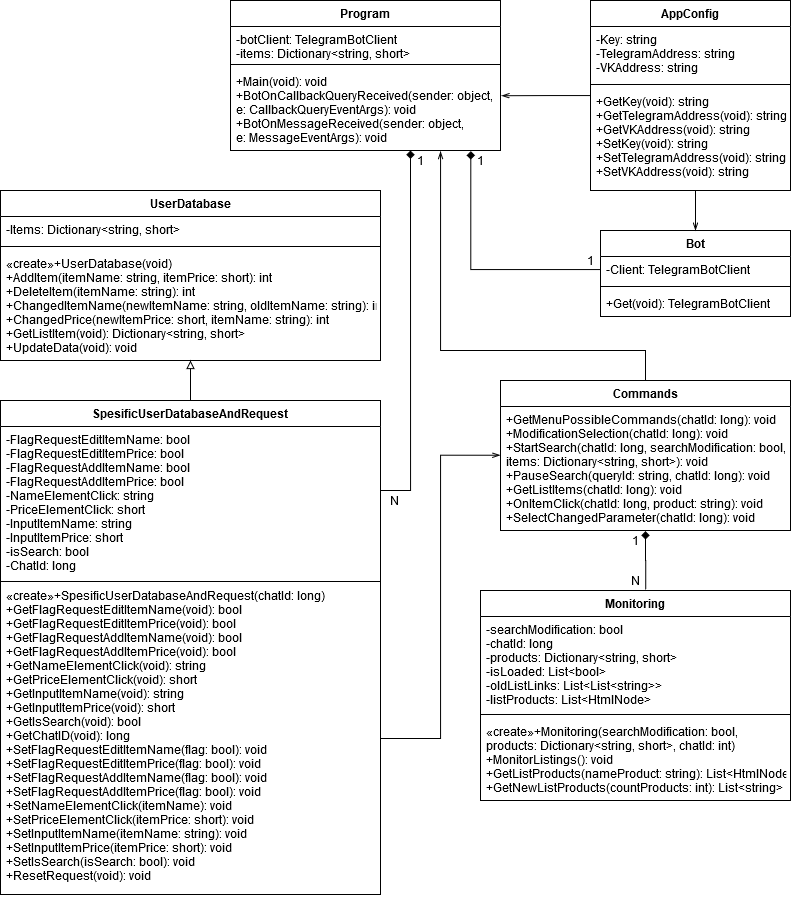

The diagram above was exported from draw.io. Its source (the exported page's mxGraphModel, read from the mxfile embedded in the PNG):
<mxGraphModel dx="1673" dy="942" grid="1" gridSize="10" guides="1" tooltips="1" connect="1" arrows="1" fold="1" page="1" pageScale="1" pageWidth="827" pageHeight="1169" math="0" shadow="0">
  <root>
    <mxCell id="0" />
    <mxCell id="1" parent="0" />
    <mxCell id="m36EMa_TlDmB4_l63rYN-53" style="edgeStyle=orthogonalEdgeStyle;rounded=0;orthogonalLoop=1;jettySize=auto;html=1;entryX=1.004;entryY=0.332;entryDx=0;entryDy=0;entryPerimeter=0;endArrow=openThin;endFill=0;" edge="1" parent="1" source="m36EMa_TlDmB4_l63rYN-1" target="m36EMa_TlDmB4_l63rYN-20">
      <mxGeometry relative="1" as="geometry">
        <Array as="points">
          <mxPoint x="570" y="115" />
          <mxPoint x="570" y="115" />
        </Array>
      </mxGeometry>
    </mxCell>
    <mxCell id="m36EMa_TlDmB4_l63rYN-1" value="AppConfig" style="swimlane;fontStyle=1;align=center;verticalAlign=top;childLayout=stackLayout;horizontal=1;startSize=26;horizontalStack=0;resizeParent=1;resizeParentMax=0;resizeLast=0;collapsible=1;marginBottom=0;" vertex="1" parent="1">
      <mxGeometry x="610" y="20" width="200" height="190" as="geometry" />
    </mxCell>
    <mxCell id="m36EMa_TlDmB4_l63rYN-2" value="-Key: string&#10;-TelegramAddress: string&#10;-VKAddress: string" style="text;strokeColor=none;fillColor=none;align=left;verticalAlign=top;spacingLeft=4;spacingRight=4;overflow=hidden;rotatable=0;points=[[0,0.5],[1,0.5]];portConstraint=eastwest;" vertex="1" parent="m36EMa_TlDmB4_l63rYN-1">
      <mxGeometry y="26" width="200" height="54" as="geometry" />
    </mxCell>
    <mxCell id="m36EMa_TlDmB4_l63rYN-3" value="" style="line;strokeWidth=1;fillColor=none;align=left;verticalAlign=middle;spacingTop=-1;spacingLeft=3;spacingRight=3;rotatable=0;labelPosition=right;points=[];portConstraint=eastwest;" vertex="1" parent="m36EMa_TlDmB4_l63rYN-1">
      <mxGeometry y="80" width="200" height="8" as="geometry" />
    </mxCell>
    <mxCell id="m36EMa_TlDmB4_l63rYN-4" value="+GetKey(void): string&#10;+GetTelegramAddress(void): string&#10;+GetVKAddress(void): string&#10;+SetKey(void): string&#10;+SetTelegramAddress(void): string&#10;+SetVKAddress(void): string" style="text;strokeColor=none;fillColor=none;align=left;verticalAlign=top;spacingLeft=4;spacingRight=4;overflow=hidden;rotatable=0;points=[[0,0.5],[1,0.5]];portConstraint=eastwest;" vertex="1" parent="m36EMa_TlDmB4_l63rYN-1">
      <mxGeometry y="88" width="200" height="102" as="geometry" />
    </mxCell>
    <mxCell id="m36EMa_TlDmB4_l63rYN-5" value="Bot" style="swimlane;fontStyle=1;align=center;verticalAlign=top;childLayout=stackLayout;horizontal=1;startSize=26;horizontalStack=0;resizeParent=1;resizeParentMax=0;resizeLast=0;collapsible=1;marginBottom=0;" vertex="1" parent="1">
      <mxGeometry x="620" y="250" width="190" height="86" as="geometry" />
    </mxCell>
    <mxCell id="m36EMa_TlDmB4_l63rYN-6" value="-Client: TelegramBotClient" style="text;strokeColor=none;fillColor=none;align=left;verticalAlign=top;spacingLeft=4;spacingRight=4;overflow=hidden;rotatable=0;points=[[0,0.5],[1,0.5]];portConstraint=eastwest;" vertex="1" parent="m36EMa_TlDmB4_l63rYN-5">
      <mxGeometry y="26" width="190" height="26" as="geometry" />
    </mxCell>
    <mxCell id="m36EMa_TlDmB4_l63rYN-7" value="" style="line;strokeWidth=1;fillColor=none;align=left;verticalAlign=middle;spacingTop=-1;spacingLeft=3;spacingRight=3;rotatable=0;labelPosition=right;points=[];portConstraint=eastwest;" vertex="1" parent="m36EMa_TlDmB4_l63rYN-5">
      <mxGeometry y="52" width="190" height="8" as="geometry" />
    </mxCell>
    <mxCell id="m36EMa_TlDmB4_l63rYN-8" value="+Get(void): TelegramBotClient" style="text;strokeColor=none;fillColor=none;align=left;verticalAlign=top;spacingLeft=4;spacingRight=4;overflow=hidden;rotatable=0;points=[[0,0.5],[1,0.5]];portConstraint=eastwest;" vertex="1" parent="m36EMa_TlDmB4_l63rYN-5">
      <mxGeometry y="60" width="190" height="26" as="geometry" />
    </mxCell>
    <mxCell id="m36EMa_TlDmB4_l63rYN-10" value="Monitoring" style="swimlane;fontStyle=1;align=center;verticalAlign=top;childLayout=stackLayout;horizontal=1;startSize=26;horizontalStack=0;resizeParent=1;resizeParentMax=0;resizeLast=0;collapsible=1;marginBottom=0;" vertex="1" parent="1">
      <mxGeometry x="500" y="610" width="310" height="210" as="geometry" />
    </mxCell>
    <mxCell id="m36EMa_TlDmB4_l63rYN-11" value="-searchModification: bool&#10;-chatId: long&#10;-products: Dictionary&lt;string, short&gt;&#10;-isLoaded: List&lt;bool&gt;&#10;-oldListLinks: List&lt;List&lt;string&gt;&gt;&#10;-listProducts: List&lt;HtmlNode&gt;" style="text;strokeColor=none;fillColor=none;align=left;verticalAlign=top;spacingLeft=4;spacingRight=4;overflow=hidden;rotatable=0;points=[[0,0.5],[1,0.5]];portConstraint=eastwest;" vertex="1" parent="m36EMa_TlDmB4_l63rYN-10">
      <mxGeometry y="26" width="310" height="94" as="geometry" />
    </mxCell>
    <mxCell id="m36EMa_TlDmB4_l63rYN-12" value="" style="line;strokeWidth=1;fillColor=none;align=left;verticalAlign=middle;spacingTop=-1;spacingLeft=3;spacingRight=3;rotatable=0;labelPosition=right;points=[];portConstraint=eastwest;" vertex="1" parent="m36EMa_TlDmB4_l63rYN-10">
      <mxGeometry y="120" width="310" height="8" as="geometry" />
    </mxCell>
    <mxCell id="m36EMa_TlDmB4_l63rYN-13" value="«create»+Monitoring(searchModification: bool,&#10;products: Dictionary&lt;string, short&gt;, chatId: int)&#10;+MonitorListings(): void&#10;+GetListProducts(nameProduct: string): List&lt;HtmlNode&gt;&#10;+GetNewListProducts(countProducts: int): List&lt;string&gt;" style="text;strokeColor=none;fillColor=none;align=left;verticalAlign=top;spacingLeft=4;spacingRight=4;overflow=hidden;rotatable=0;points=[[0,0.5],[1,0.5]];portConstraint=eastwest;" vertex="1" parent="m36EMa_TlDmB4_l63rYN-10">
      <mxGeometry y="128" width="310" height="82" as="geometry" />
    </mxCell>
    <mxCell id="m36EMa_TlDmB4_l63rYN-14" style="edgeStyle=orthogonalEdgeStyle;rounded=0;orthogonalLoop=1;jettySize=auto;html=1;entryX=0.778;entryY=1.01;entryDx=0;entryDy=0;entryPerimeter=0;endArrow=openThin;endFill=0;fontColor=#000000;" edge="1" parent="1" source="m36EMa_TlDmB4_l63rYN-15" target="m36EMa_TlDmB4_l63rYN-20">
      <mxGeometry relative="1" as="geometry">
        <Array as="points">
          <mxPoint x="665" y="370" />
          <mxPoint x="460" y="370" />
        </Array>
      </mxGeometry>
    </mxCell>
    <mxCell id="m36EMa_TlDmB4_l63rYN-15" value="Commands" style="swimlane;fontStyle=1;childLayout=stackLayout;horizontal=1;startSize=26;fillColor=none;horizontalStack=0;resizeParent=1;resizeParentMax=0;resizeLast=0;collapsible=1;marginBottom=0;fontColor=#000000;labelBorderColor=none;" vertex="1" parent="1">
      <mxGeometry x="520" y="400" width="290" height="150" as="geometry" />
    </mxCell>
    <mxCell id="m36EMa_TlDmB4_l63rYN-16" value="+GetMenuPossibleCommands(chatId: long): void&#10;+ModificationSelection(chatId: long): void&#10;+StartSearch(chatId: long, searchModification: bool,&#10;items: Dictionary&lt;string, short&gt;): void&#10;+PauseSearch(queryId: string, chatId: long): void&#10;+GetListItems(chatId: long): void&#10;+OnItemClick(chatId: long, product: string): void&#10;+SelectChangedParameter(chatId: long): void&#10;&#10;  " style="text;strokeColor=none;fillColor=none;align=left;verticalAlign=top;spacingLeft=4;spacingRight=4;overflow=hidden;rotatable=0;points=[[0,0.5],[1,0.5]];portConstraint=eastwest;" vertex="1" parent="m36EMa_TlDmB4_l63rYN-15">
      <mxGeometry y="26" width="290" height="124" as="geometry" />
    </mxCell>
    <mxCell id="m36EMa_TlDmB4_l63rYN-17" value="Program" style="swimlane;fontStyle=1;align=center;verticalAlign=top;childLayout=stackLayout;horizontal=1;startSize=26;horizontalStack=0;resizeParent=1;resizeParentMax=0;resizeLast=0;collapsible=1;marginBottom=0;fontColor=#000000;" vertex="1" parent="1">
      <mxGeometry x="250" y="20" width="270" height="150" as="geometry" />
    </mxCell>
    <mxCell id="m36EMa_TlDmB4_l63rYN-18" value="-botClient: TelegramBotClient &#10;-items: Dictionary&lt;string, short&gt;&#10;" style="text;strokeColor=none;fillColor=none;align=left;verticalAlign=top;spacingLeft=4;spacingRight=4;overflow=hidden;rotatable=0;points=[[0,0.5],[1,0.5]];portConstraint=eastwest;" vertex="1" parent="m36EMa_TlDmB4_l63rYN-17">
      <mxGeometry y="26" width="270" height="34" as="geometry" />
    </mxCell>
    <mxCell id="m36EMa_TlDmB4_l63rYN-19" value="" style="line;strokeWidth=1;fillColor=none;align=left;verticalAlign=middle;spacingTop=-1;spacingLeft=3;spacingRight=3;rotatable=0;labelPosition=right;points=[];portConstraint=eastwest;" vertex="1" parent="m36EMa_TlDmB4_l63rYN-17">
      <mxGeometry y="60" width="270" height="8" as="geometry" />
    </mxCell>
    <mxCell id="m36EMa_TlDmB4_l63rYN-20" value="+Main(void): void&#10;+BotOnCallbackQueryReceived(sender: object, &#10;e: CallbackQueryEventArgs): void&#10;+BotOnMessageReceived(sender: object, &#10;e: MessageEventArgs): void" style="text;strokeColor=none;fillColor=none;align=left;verticalAlign=top;spacingLeft=4;spacingRight=4;overflow=hidden;rotatable=0;points=[[0,0.5],[1,0.5]];portConstraint=eastwest;" vertex="1" parent="m36EMa_TlDmB4_l63rYN-17">
      <mxGeometry y="68" width="270" height="82" as="geometry" />
    </mxCell>
    <mxCell id="m36EMa_TlDmB4_l63rYN-21" style="edgeStyle=orthogonalEdgeStyle;rounded=0;orthogonalLoop=1;jettySize=auto;html=1;fontColor=#000000;endArrow=diamond;endFill=1;entryX=0.89;entryY=1.008;entryDx=0;entryDy=0;entryPerimeter=0;" edge="1" parent="1" source="m36EMa_TlDmB4_l63rYN-6" target="m36EMa_TlDmB4_l63rYN-20">
      <mxGeometry relative="1" as="geometry">
        <mxPoint x="500" y="170" as="targetPoint" />
        <Array as="points">
          <mxPoint x="490" y="289" />
        </Array>
      </mxGeometry>
    </mxCell>
    <mxCell id="m36EMa_TlDmB4_l63rYN-23" value="1" style="text;html=1;strokeColor=none;fillColor=none;align=center;verticalAlign=middle;whiteSpace=wrap;rounded=0;fontColor=#000000;" vertex="1" parent="1">
      <mxGeometry x="480" y="170" width="40" height="20" as="geometry" />
    </mxCell>
    <mxCell id="m36EMa_TlDmB4_l63rYN-24" value="1" style="text;html=1;strokeColor=none;fillColor=none;align=center;verticalAlign=middle;whiteSpace=wrap;rounded=0;fontColor=#000000;rotation=0;" vertex="1" parent="1">
      <mxGeometry x="590" y="270" width="40" height="20" as="geometry" />
    </mxCell>
    <mxCell id="m36EMa_TlDmB4_l63rYN-25" value="1" style="text;html=1;strokeColor=none;fillColor=none;align=center;verticalAlign=middle;whiteSpace=wrap;rounded=0;fontColor=#000000;" vertex="1" parent="1">
      <mxGeometry x="635" y="550" width="40" height="20" as="geometry" />
    </mxCell>
    <mxCell id="m36EMa_TlDmB4_l63rYN-26" value="N" style="text;html=1;strokeColor=none;fillColor=none;align=center;verticalAlign=middle;whiteSpace=wrap;rounded=0;fontColor=#000000;" vertex="1" parent="1">
      <mxGeometry x="635" y="590" width="40" height="20" as="geometry" />
    </mxCell>
    <mxCell id="m36EMa_TlDmB4_l63rYN-31" value="UserDatabase" style="swimlane;fontStyle=1;align=center;verticalAlign=top;childLayout=stackLayout;horizontal=1;startSize=26;horizontalStack=0;resizeParent=1;resizeParentMax=0;resizeLast=0;collapsible=1;marginBottom=0;" vertex="1" parent="1">
      <mxGeometry x="20" y="210" width="380" height="170" as="geometry" />
    </mxCell>
    <mxCell id="m36EMa_TlDmB4_l63rYN-32" value="-Items: Dictionary&lt;string, short&gt;" style="text;strokeColor=none;fillColor=none;align=left;verticalAlign=top;spacingLeft=4;spacingRight=4;overflow=hidden;rotatable=0;points=[[0,0.5],[1,0.5]];portConstraint=eastwest;" vertex="1" parent="m36EMa_TlDmB4_l63rYN-31">
      <mxGeometry y="26" width="380" height="26" as="geometry" />
    </mxCell>
    <mxCell id="m36EMa_TlDmB4_l63rYN-33" value="" style="line;strokeWidth=1;fillColor=none;align=left;verticalAlign=middle;spacingTop=-1;spacingLeft=3;spacingRight=3;rotatable=0;labelPosition=right;points=[];portConstraint=eastwest;" vertex="1" parent="m36EMa_TlDmB4_l63rYN-31">
      <mxGeometry y="52" width="380" height="8" as="geometry" />
    </mxCell>
    <mxCell id="m36EMa_TlDmB4_l63rYN-34" value="«create»+UserDatabase(void)&#10;+AddItem(itemName: string, itemPrice: short): int&#10;+DeleteItem(itemName: string): int&#10;+ChangedItemName(newItemName: string, oldItemName: string): int&#10;+ChangedPrice(newItemPrice: short, itemName: string): int&#10;+GetListItem(void): Dictionary&lt;string, short&gt;&#10;+UpdateData(void): void&#10;&#10;" style="text;strokeColor=none;fillColor=none;align=left;verticalAlign=top;spacingLeft=4;spacingRight=4;overflow=hidden;rotatable=0;points=[[0,0.5],[1,0.5]];portConstraint=eastwest;" vertex="1" parent="m36EMa_TlDmB4_l63rYN-31">
      <mxGeometry y="60" width="380" height="110" as="geometry" />
    </mxCell>
    <mxCell id="m36EMa_TlDmB4_l63rYN-46" style="edgeStyle=orthogonalEdgeStyle;rounded=0;orthogonalLoop=1;jettySize=auto;html=1;endArrow=diamond;endFill=1;" edge="1" parent="1" source="m36EMa_TlDmB4_l63rYN-35">
      <mxGeometry relative="1" as="geometry">
        <mxPoint x="430" y="170" as="targetPoint" />
        <Array as="points">
          <mxPoint x="430" y="510" />
        </Array>
      </mxGeometry>
    </mxCell>
    <mxCell id="m36EMa_TlDmB4_l63rYN-47" style="edgeStyle=orthogonalEdgeStyle;rounded=0;orthogonalLoop=1;jettySize=auto;html=1;entryX=0.5;entryY=1;entryDx=0;entryDy=0;entryPerimeter=0;endArrow=block;endFill=0;" edge="1" parent="1" source="m36EMa_TlDmB4_l63rYN-35" target="m36EMa_TlDmB4_l63rYN-34">
      <mxGeometry relative="1" as="geometry" />
    </mxCell>
    <mxCell id="m36EMa_TlDmB4_l63rYN-35" value="SpesificUserDatabaseAndRequest" style="swimlane;fontStyle=1;align=center;verticalAlign=top;childLayout=stackLayout;horizontal=1;startSize=26;horizontalStack=0;resizeParent=1;resizeParentMax=0;resizeLast=0;collapsible=1;marginBottom=0;" vertex="1" parent="1">
      <mxGeometry x="20" y="420" width="380" height="494" as="geometry" />
    </mxCell>
    <mxCell id="m36EMa_TlDmB4_l63rYN-36" value="-FlagRequestEditItemName: bool&#10;-FlagRequestEditItemPrice: bool&#10;-FlagRequestAddItemName: bool&#10;-FlagRequestAddItemPrice: bool&#10;-NameElementClick: string&#10;-PriceElementClick: short&#10;-InputItemName: string&#10;-InputItemPrice: short&#10;-isSearch: bool&#10;-ChatId: long&#10;" style="text;strokeColor=none;fillColor=none;align=left;verticalAlign=top;spacingLeft=4;spacingRight=4;overflow=hidden;rotatable=0;points=[[0,0.5],[1,0.5]];portConstraint=eastwest;" vertex="1" parent="m36EMa_TlDmB4_l63rYN-35">
      <mxGeometry y="26" width="380" height="154" as="geometry" />
    </mxCell>
    <mxCell id="m36EMa_TlDmB4_l63rYN-37" value="" style="line;strokeWidth=1;fillColor=none;align=left;verticalAlign=middle;spacingTop=-1;spacingLeft=3;spacingRight=3;rotatable=0;labelPosition=right;points=[];portConstraint=eastwest;" vertex="1" parent="m36EMa_TlDmB4_l63rYN-35">
      <mxGeometry y="180" width="380" height="2" as="geometry" />
    </mxCell>
    <mxCell id="m36EMa_TlDmB4_l63rYN-38" value="«create»+SpesificUserDatabaseAndRequest(chatId: long)&#10;+GetFlagRequestEditItemName(void): bool&#10;+GetFlagRequestEditItemPrice(void): bool&#10;+GetFlagRequestAddItemName(void): bool&#10;+GetFlagRequestAddItemPrice(void): bool&#10;+GetNameElementClick(void): string&#10;+GetPriceElementClick(void): short&#10;+GetInputItemName(void): string&#10;+GetInputItemPrice(void): short&#10;+GetIsSearch(void): bool&#10;+GetChatID(void): long&#10;+SetFlagRequestEditItemName(flag: bool): void&#10;+SetFlagRequestEditItemPrice(flag: bool): void&#10;+SetFlagRequestAddItemName(flag: bool): void&#10;+SetFlagRequestAddItemPrice(flag: bool): void&#10;+SetNameElementClick(itemName): void&#10;+SetPriceElementClick(itemPrice: short): void&#10;+SetInputItemName(itemName: string): void&#10;+SetInputItemPrice(itemPrice: short): void&#10;+SetIsSearch(isSearch: bool): void&#10;+ResetRequest(void): void&#10;&#10;" style="text;strokeColor=none;fillColor=none;align=left;verticalAlign=top;spacingLeft=4;spacingRight=4;overflow=hidden;rotatable=0;points=[[0,0.5],[1,0.5]];portConstraint=eastwest;" vertex="1" parent="m36EMa_TlDmB4_l63rYN-35">
      <mxGeometry y="182" width="380" height="312" as="geometry" />
    </mxCell>
    <mxCell id="m36EMa_TlDmB4_l63rYN-42" style="edgeStyle=orthogonalEdgeStyle;rounded=0;orthogonalLoop=1;jettySize=auto;html=1;exitX=0.533;exitY=-0.004;exitDx=0;exitDy=0;entryX=0.5;entryY=1.005;entryDx=0;entryDy=0;endArrow=diamond;endFill=1;entryPerimeter=0;exitPerimeter=0;" edge="1" parent="1" source="m36EMa_TlDmB4_l63rYN-10" target="m36EMa_TlDmB4_l63rYN-16">
      <mxGeometry relative="1" as="geometry" />
    </mxCell>
    <mxCell id="m36EMa_TlDmB4_l63rYN-48" value="1" style="text;html=1;strokeColor=none;fillColor=none;align=center;verticalAlign=middle;whiteSpace=wrap;rounded=0;fontColor=#000000;" vertex="1" parent="1">
      <mxGeometry x="420" y="170" width="40" height="20" as="geometry" />
    </mxCell>
    <mxCell id="m36EMa_TlDmB4_l63rYN-49" value="N" style="text;html=1;strokeColor=none;fillColor=none;align=center;verticalAlign=middle;whiteSpace=wrap;rounded=0;fontColor=#000000;" vertex="1" parent="1">
      <mxGeometry x="394" y="510" width="40" height="20" as="geometry" />
    </mxCell>
    <mxCell id="m36EMa_TlDmB4_l63rYN-51" style="edgeStyle=orthogonalEdgeStyle;rounded=0;orthogonalLoop=1;jettySize=auto;html=1;entryX=-0.001;entryY=0.393;entryDx=0;entryDy=0;entryPerimeter=0;endArrow=openThin;endFill=0;" edge="1" parent="1" source="m36EMa_TlDmB4_l63rYN-38" target="m36EMa_TlDmB4_l63rYN-16">
      <mxGeometry relative="1" as="geometry" />
    </mxCell>
    <mxCell id="m36EMa_TlDmB4_l63rYN-52" style="edgeStyle=orthogonalEdgeStyle;rounded=0;orthogonalLoop=1;jettySize=auto;html=1;entryX=0.5;entryY=0;entryDx=0;entryDy=0;endArrow=openThin;endFill=0;" edge="1" parent="1" target="m36EMa_TlDmB4_l63rYN-5">
      <mxGeometry relative="1" as="geometry">
        <mxPoint x="715" y="210" as="sourcePoint" />
      </mxGeometry>
    </mxCell>
  </root>
</mxGraphModel>